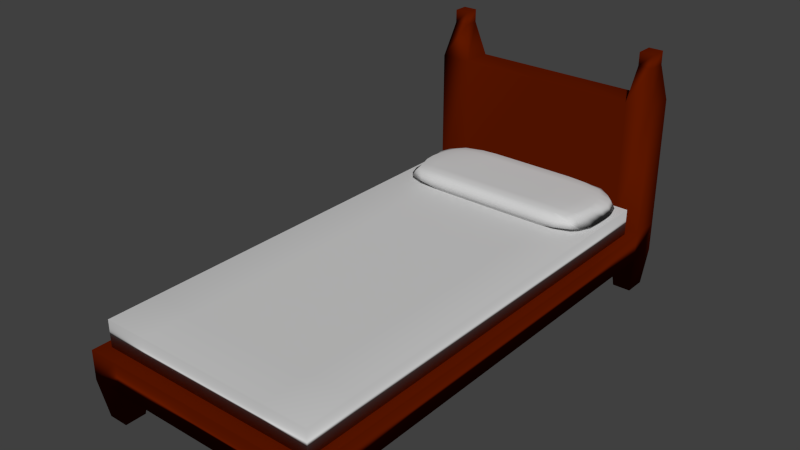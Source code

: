 # Source: Cama.blend  (saved by Blender 2.77.0; exported with 4.5.12 LTS)
import bpy
from mathutils import Matrix  # noqa: F401  (used for matrix-valued properties, if any)

bpy.ops.wm.read_factory_settings(use_empty=True)
scene = bpy.context.scene
scene.name = 'Scene'

# ---- collections
col_collection_1 = bpy.data.collections.new('Collection 1'); scene.collection.children.link(col_collection_1)

# ---- materials (node trees are filled in below, after node groups)
mat_cinturoncafe = bpy.data.materials.new('cinturonCafe')
mat_cinturoncafe.alpha_threshold = 0.0
mat_cinturoncafe.use_transparent_shadow = False
mat_cinturoncafe.diffuse_color = (0.114, 0.009, 0.0, 1.0)
mat_cinturoncafe.roughness = 0.5
mat_camablanco = bpy.data.materials.new('CamaBlanco')
mat_camablanco.alpha_threshold = 0.0
mat_camablanco.use_transparent_shadow = False
mat_camablanco.diffuse_color = (0.6267, 0.6267, 0.6267, 1.0)
mat_camablanco.roughness = 0.5

# ---- material node trees

# ---- world
world_world = bpy.data.worlds.new('World'); scene.world = world_world
world_world.color = (0.05088, 0.05088, 0.05088)
world_world.use_sun_shadow = False
world_world.sun_shadow_jitter_overblur = 0.0
world_world.cycles.sampling_method = 'NONE'
world_world.cycles.sample_map_resolution = 256

# ---- meshes
me_cube = bpy.data.meshes.new('Cube')
me_cube.from_pydata([(-100.0, -100.0, -298.0), (-100.0, -100.0, -97.98), (-100.0, 100.0, -298.0), (-100.0, 100.0, -97.98), (100.0, -100.0, -298.0), (100.0, -100.0, -97.98), (100.0, 100.0, -298.0), (100.0, 100.0, -97.98), (-74.43, 100.0, -97.98), (-74.43, 100.0, -298.0), (-74.43, -100.0, -97.98), (-74.43, -100.0, -298.0), (78.38, 100.0, -97.98), (78.38, -100.0, -298.0), (78.38, 100.0, -298.0), (78.38, -100.0, -97.98), (-100.0, -87.1, -97.98), (-100.0, -87.1, -298.0), (100.0, -87.1, -97.98), (100.0, -87.1, -298.0), (-74.43, -87.1, -97.98), (-74.43, -87.1, -298.0), (78.38, -87.1, -97.98), (78.38, -87.1, -298.0), (-100.0, 87.53, -97.98), (100.0, 87.53, -298.0), (-100.0, 87.53, -298.0), (100.0, 87.53, -97.98), (-74.43, 87.53, -97.98), (-74.43, 87.53, -298.0), (78.38, 87.53, -97.98), (78.38, 87.53, -298.0), (-95.46, -89.39, -555.6), (-95.46, -97.71, -555.6), (-78.94, 97.8, -555.6), (-95.49, 97.8, -555.6), (96.91, 89.31, -555.6), (96.91, 98.22, -555.6), (81.95, -97.87, -555.6), (96.43, -97.87, -555.6), (-78.97, -97.71, -555.6), (-78.97, -89.39, -555.6), (81.47, 98.22, -555.6), (81.95, -89.23, -555.6), (96.43, -89.23, -555.6), (-95.49, 89.73, -555.6), (-78.94, 89.73, -555.6), (81.47, 89.31, -555.6), (-100.0, 52.6, -298.0), (-100.0, 17.68, -298.0), (-100.0, -17.25, -298.0), (-100.0, -52.17, -298.0), (100.0, 52.6, -97.98), (100.0, 17.68, -97.98), (100.0, -17.25, -97.98), (100.0, -52.17, -97.98), (-74.43, 52.6, -97.98), (-74.43, 17.68, -97.98), (-74.43, -17.25, -97.98), (-74.43, -52.17, -97.98), (-74.43, 52.6, -298.0), (-74.43, 17.68, -298.0), (-74.43, -17.25, -298.0), (-74.43, -52.17, -298.0), (78.38, 52.6, -97.98), (78.38, 17.68, -97.98), (78.38, -17.25, -97.98), (78.38, -52.17, -97.98), (78.38, 52.6, -298.0), (78.38, 17.68, -298.0), (78.38, -17.25, -298.0), (78.38, -52.17, -298.0), (-100.0, -52.17, -97.98), (-100.0, -17.25, -97.98), (-100.0, 17.68, -97.98), (-100.0, 52.6, -97.98), (100.0, -52.17, -298.0), (100.0, -17.25, -298.0), (100.0, 17.68, -298.0), (100.0, 52.6, -298.0), (1.975, 100.0, -298.0), (1.975, -100.0, -97.98), (1.975, 100.0, -97.98), (1.975, -100.0, -298.0), (1.975, -87.1, -298.0), (1.975, -87.1, -97.98), (1.975, 87.53, -298.0), (1.975, 87.53, -97.98), (1.975, -52.17, -97.98), (1.975, -17.25, -97.98), (1.975, 17.68, -97.98), (1.975, 52.6, -97.98), (1.975, -52.17, -298.0), (1.975, -17.25, -298.0), (1.975, 17.68, -298.0), (1.975, 52.6, -298.0), (-100.0, 87.53, 798.5), (-100.0, 100.0, 798.5), (78.38, 100.0, 798.5), (100.0, 100.0, 798.5), (-74.43, 100.0, 798.5), (1.975, 100.0, 798.5), (100.0, 87.53, 798.5), (-74.43, 87.53, 798.5), (78.38, 87.53, 798.5), (1.975, 87.53, 798.5), (-93.14, 90.88, 1040.0), (-93.14, 96.65, 1040.0), (83.15, 97.25, 1040.0), (95.23, 97.25, 1040.0), (-81.29, 96.65, 1040.0), (95.23, 90.28, 1040.0), (-81.29, 90.88, 1040.0), (83.15, 90.28, 1040.0), (-93.14, 90.88, 1130.0), (-93.14, 96.65, 1130.0), (83.15, 97.25, 1130.0), (95.23, 97.25, 1130.0), (-81.29, 96.65, 1130.0), (95.23, 90.28, 1130.0), (-81.29, 90.88, 1130.0), (83.15, 90.28, 1130.0)], [], [(24, 3, 2, 26), (12, 7, 6, 14), (18, 5, 4, 19), (10, 1, 0, 11), (9, 29, 46, 34), (24, 28, 103, 96), (8, 3, 97, 100), (23, 19, 44, 43), (81, 10, 11, 83), (3, 8, 9, 2), (5, 15, 13, 4), (82, 8, 100, 101), (86, 80, 14, 31), (82, 12, 14, 80), (83, 84, 23, 13), (5, 18, 22, 15), (13, 23, 43, 38), (81, 85, 20, 10), (10, 20, 16, 1), (4, 13, 38, 39), (55, 18, 19, 76), (1, 16, 17, 0), (7, 27, 25, 6), (95, 86, 31, 68), (52, 27, 30, 64), (48, 26, 29, 60), (91, 87, 28, 56), (56, 28, 24, 75), (68, 31, 25, 79), (75, 24, 26, 48), (47, 42, 37, 36), (45, 35, 34, 46), (33, 32, 41, 40), (38, 43, 44, 39), (2, 9, 34, 35), (25, 31, 47, 36), (31, 14, 42, 47), (14, 6, 37, 42), (11, 0, 33, 40), (17, 21, 41, 32), (19, 4, 39, 44), (6, 25, 36, 37), (26, 2, 35, 45), (21, 11, 40, 41), (0, 17, 32, 33), (29, 26, 45, 46), (16, 72, 51, 17), (72, 73, 50, 51), (73, 74, 49, 50), (74, 75, 48, 49), (23, 71, 76, 19), (71, 70, 77, 76), (70, 69, 78, 77), (69, 68, 79, 78), (20, 59, 72, 16), (59, 58, 73, 72), (58, 57, 74, 73), (57, 56, 75, 74), (85, 88, 59, 20), (88, 89, 58, 59), (89, 90, 57, 58), (90, 91, 56, 57), (17, 51, 63, 21), (51, 50, 62, 63), (50, 49, 61, 62), (49, 48, 60, 61), (18, 55, 67, 22), (55, 54, 66, 67), (54, 53, 65, 66), (53, 52, 64, 65), (84, 92, 71, 23), (92, 93, 70, 71), (93, 94, 69, 70), (94, 95, 68, 69), (27, 52, 79, 25), (52, 53, 78, 79), (53, 54, 77, 78), (54, 55, 76, 77), (61, 60, 95, 94), (62, 61, 94, 93), (63, 62, 93, 92), (21, 63, 92, 84), (65, 64, 91, 90), (66, 65, 90, 89), (67, 66, 89, 88), (22, 67, 88, 85), (64, 30, 87, 91), (60, 29, 86, 95), (15, 22, 85, 81), (11, 21, 84, 83), (8, 82, 80, 9), (29, 9, 80, 86), (15, 81, 83, 13), (28, 87, 105, 103), (104, 102, 111, 113), (105, 101, 100, 103), (96, 103, 112, 106), (104, 98, 101, 105), (27, 7, 99, 102), (12, 82, 101, 98), (30, 27, 102, 104), (87, 30, 104, 105), (7, 12, 98, 99), (3, 24, 96, 97), (106, 112, 120, 114), (107, 106, 114, 115), (103, 100, 110, 112), (99, 98, 108, 109), (98, 104, 113, 108), (102, 99, 109, 111), (100, 97, 107, 110), (97, 96, 106, 107), (120, 118, 115, 114), (119, 117, 116, 121), (108, 113, 121, 116), (111, 109, 117, 119), (109, 108, 116, 117), (113, 111, 119, 121), (112, 110, 118, 120), (110, 107, 115, 118)])
me_cube.polygons.foreach_set('use_smooth', [True] * 120)
me_cube.materials.append(mat_cinturoncafe)
me_cube.use_remesh_preserve_volume = False
me_cube.use_remesh_preserve_attributes = False
me_cube.use_mirror_vertex_groups = False
me_cube.update()
me_cube_002 = bpy.data.meshes.new('Cube.002')
me_cube_002.from_pydata([(-87.94, -91.89, -18.36), (-85.49, -87.82, 89.71), (-81.83, 90.77, -17.25), (-83.71, 92.49, 91.65), (87.94, -91.89, -18.36), (85.49, -87.82, 89.71), (81.83, 90.77, -17.25), (83.71, 92.49, 91.65), (-75.44, 96.78, 99.0), (-62.99, 99.55, 103.9), (-45.46, 100.0, 104.6), (-27.27, 100.0, 104.7), (-9.091, 100.0, 104.7), (9.091, 100.0, 104.7), (27.27, 100.0, 104.7), (45.46, 100.0, 104.6), (62.99, 99.55, 103.9), (75.44, 96.78, 99.0), (72.5, 94.24, -22.07), (61.09, 98.15, -28.57), (45.38, 99.93, -31.33), (27.27, 100.0, -31.41), (9.091, 100.0, -31.41), (-9.091, 100.0, -31.41), (-27.27, 100.0, -31.41), (-45.38, 99.93, -31.33), (-61.09, 98.15, -28.57), (-72.5, 94.24, -22.07), (75.34, -94.01, 96.78), (62.72, -98.96, 102.9), (45.45, -99.98, 104.6), (27.27, -100.0, 104.7), (9.091, -100.0, 104.7), (-9.091, -100.0, 104.7), (-27.27, -100.0, 104.7), (-45.45, -99.98, 104.6), (-62.72, -98.96, 102.9), (-75.34, -94.01, 96.78), (-74.86, -95.26, -23.23), (-62.02, -98.89, -29.31), (-45.46, -100.0, -31.42), (-27.27, -100.0, -31.41), (-9.091, -100.0, -31.41), (9.091, -100.0, -31.41), (27.27, -100.0, -31.41), (45.46, -100.0, -31.42), (62.02, -98.89, -29.31), (74.86, -95.26, -23.23), (-89.62, -65.83, 94.03), (-91.58, -41.36, 96.55), (-90.12, -14.03, 95.28), (-89.05, 14.06, 94.57), (-88.33, 41.7, 94.83), (-86.94, 67.45, 93.64), (-87.41, 66.94, -19.95), (-91.32, 41.38, -21.3), (-93.95, 13.93, -22.9), (-94.79, -14.28, -24.27), (-93.89, -42.17, -24.39), (-90.85, -67.83, -21.1), (86.94, 67.45, 93.64), (88.33, 41.7, 94.83), (89.05, 14.06, 94.57), (90.12, -14.03, 95.28), (91.58, -41.36, 96.55), (89.62, -65.83, 94.03), (90.85, -67.83, -21.1), (93.89, -42.17, -24.39), (94.79, -14.28, -24.27), (93.95, 13.93, -22.9), (91.32, 41.38, -21.3), (87.41, 66.94, -19.95), (77.54, 70.01, 100.8), (78.61, 42.55, 101.8), (78.71, 14.23, 101.5), (79.27, -14.22, 102.0), (79.95, -42.68, 103.0), (78.82, -69.83, 101.4), (63.65, 71.45, 104.7), (63.71, 42.88, 104.8), (63.62, 14.29, 104.6), (63.68, -14.29, 104.7), (63.85, -43.02, 105.1), (63.94, -71.82, 105.6), (45.48, 71.46, 104.8), (45.46, 42.86, 104.7), (45.45, 14.29, 104.7), (45.45, -14.29, 104.7), (45.46, -42.86, 104.7), (45.56, -71.55, 105.0), (27.27, 71.43, 104.7), (27.27, 42.86, 104.7), (27.27, 14.29, 104.7), (27.27, -14.29, 104.7), (27.27, -42.86, 104.7), (27.27, -71.43, 104.7), (9.091, 71.43, 104.7), (9.091, 42.86, 104.7), (9.091, 14.29, 104.7), (9.091, -14.29, 104.7), (9.091, -42.86, 104.7), (9.091, -71.43, 104.7), (-9.091, 71.43, 104.7), (-9.091, 42.86, 104.7), (-9.091, 14.29, 104.7), (-9.091, -14.29, 104.7), (-9.091, -42.86, 104.7), (-9.091, -71.43, 104.7), (-27.27, 71.43, 104.7), (-27.27, 42.86, 104.7), (-27.27, 14.29, 104.7), (-27.27, -14.29, 104.7), (-27.27, -42.86, 104.7), (-27.27, -71.43, 104.7), (-45.48, 71.46, 104.8), (-45.46, 42.86, 104.7), (-45.45, 14.29, 104.7), (-45.45, -14.29, 104.7), (-45.46, -42.86, 104.7), (-45.56, -71.55, 105.0), (-63.65, 71.45, 104.7), (-63.71, 42.88, 104.8), (-63.62, 14.29, 104.6), (-63.68, -14.29, 104.7), (-63.85, -43.02, 105.1), (-63.94, -71.82, 105.6), (-77.54, 70.01, 100.8), (-78.61, 42.55, 101.8), (-78.71, 14.23, 101.5), (-79.27, -14.22, 102.0), (-79.95, -42.68, 103.0), (-78.82, -69.83, 101.4), (-77.3, 69.25, -24.92), (-78.83, 42.38, -27.5), (-79.81, 14.17, -28.16), (-79.92, -14.31, -28.67), (-79.81, -42.7, -28.86), (-77.29, -69.59, -26.05), (-63.6, 71.23, -30.76), (-63.92, 42.92, -31.91), (-63.92, 14.29, -31.98), (-64.01, -14.3, -32.14), (-64.14, -43.02, -32.38), (-63.34, -71.36, -31.26), (-45.52, 71.46, -31.47), (-45.47, 42.86, -31.43), (-45.48, 14.29, -31.46), (-45.5, -14.29, -31.5), (-45.53, -42.88, -31.56), (-45.56, -71.49, -31.58), (-27.27, 71.43, -31.41), (-27.27, 42.86, -31.41), (-27.27, 14.29, -31.41), (-27.27, -14.29, -31.41), (-27.27, -42.86, -31.41), (-27.27, -71.43, -31.41), (-9.091, 71.43, -31.41), (-9.091, 42.86, -31.41), (-9.091, 14.29, -31.41), (-9.091, -14.29, -31.41), (-9.091, -42.86, -31.41), (-9.091, -71.43, -31.41), (9.091, 71.43, -31.41), (9.091, 42.86, -31.41), (9.091, 14.29, -31.41), (9.091, -14.29, -31.41), (9.091, -42.86, -31.41), (9.091, -71.43, -31.41), (27.27, 71.43, -31.41), (27.27, 42.86, -31.41), (27.27, 14.29, -31.41), (27.27, -14.29, -31.41), (27.27, -42.86, -31.41), (27.27, -71.43, -31.41), (45.52, 71.46, -31.47), (45.47, 42.86, -31.43), (45.48, 14.29, -31.46), (45.5, -14.29, -31.5), (45.53, -42.88, -31.56), (45.56, -71.49, -31.58), (63.6, 71.23, -30.76), (63.92, 42.92, -31.91), (63.92, 14.29, -31.98), (64.01, -14.3, -32.14), (64.14, -43.02, -32.38), (63.34, -71.36, -31.26), (77.3, 69.25, -24.92), (78.83, 42.38, -27.5), (79.81, 14.17, -28.16), (79.92, -14.31, -28.67), (79.81, -42.7, -28.86), (77.29, -69.59, -26.05), (-92.51, -95.28, 13.89), (-95.8, -96.78, 60.55), (-96.2, 96.74, 61.94), (-91.31, 94.9, 13.5), (96.2, 96.74, 61.94), (91.31, 94.9, 13.5), (95.8, -96.78, 60.55), (92.51, -95.28, 13.89), (80.64, -111.1, 59.59), (79.55, -111.7, 14.09), (64.15, -114.2, 59.54), (64.09, -114.0, 13.84), (45.48, -113.7, 59.34), (45.53, -113.7, 13.93), (27.27, -113.6, 59.3), (27.27, -113.6, 13.95), (9.091, -113.6, 59.3), (9.091, -113.6, 13.95), (-9.091, -113.6, 59.3), (-9.091, -113.6, 13.95), (-27.27, -113.6, 59.3), (-27.27, -113.6, 13.95), (-45.48, -113.7, 59.34), (-45.53, -113.7, 13.93), (-64.15, -114.2, 59.54), (-64.09, -114.0, 13.84), (-80.64, -111.1, 59.59), (-79.55, -111.7, 14.09), (-80.09, 122.6, 59.65), (-77.55, 120.8, 14.6), (-64.47, 125.2, 59.83), (-64.57, 125.0, 13.94), (-45.55, 125.0, 59.34), (-45.84, 125.1, 13.93), (-27.27, 124.9, 59.3), (-27.27, 124.9, 13.95), (-9.091, 124.9, 59.3), (-9.091, 124.9, 13.95), (9.091, 124.9, 59.3), (9.091, 124.9, 13.95), (27.27, 124.9, 59.3), (27.27, 124.9, 13.95), (45.55, 125.0, 59.34), (45.84, 125.1, 13.93), (64.47, 125.2, 59.83), (64.57, 125.0, 13.94), (80.09, 122.6, 59.65), (77.55, 120.8, 14.6), (103.5, 76.1, 66.56), (98.61, 74.35, 9.809), (107.0, 44.81, 70.76), (101.7, 44.48, 8.385), (107.3, 14.6, 72.72), (100.5, 14.67, 10.74), (107.1, -14.88, 72.28), (97.24, -14.45, 11.41), (106.5, -45.94, 69.19), (95.82, -44.01, 12.64), (101.3, -79.66, 65.39), (93.49, -73.89, 13.26), (-101.5, -79.31, 65.25), (-93.75, -73.64, 13.27), (-106.8, -45.83, 68.9), (-95.91, -43.95, 12.63), (-107.4, -14.86, 71.91), (-97.27, -14.45, 11.39), (-107.6, 14.59, 72.35), (-100.5, 14.67, 10.73), (-107.3, 44.73, 70.4), (-101.7, 44.46, 8.413), (-103.8, 75.79, 66.39), (-98.68, 74.2, 9.879)], [], [(263, 195, 2, 54), (239, 197, 6, 18), (251, 199, 4, 66), (219, 192, 0, 38), (186, 18, 6, 71), (126, 8, 3, 53), (60, 7, 17, 72), (72, 17, 16, 78), (78, 16, 15, 84), (84, 15, 14, 90), (90, 14, 13, 96), (96, 13, 12, 102), (102, 12, 11, 108), (108, 11, 10, 114), (114, 10, 9, 120), (120, 9, 8, 126), (54, 2, 27, 132), (132, 27, 26, 138), (138, 26, 25, 144), (144, 25, 24, 150), (150, 24, 23, 156), (156, 23, 22, 162), (162, 22, 21, 168), (168, 21, 20, 174), (174, 20, 19, 180), (180, 19, 18, 186), (199, 201, 47, 4), (201, 203, 46, 47), (203, 205, 45, 46), (205, 207, 44, 45), (207, 209, 43, 44), (209, 211, 42, 43), (211, 213, 41, 42), (213, 215, 40, 41), (215, 217, 39, 40), (217, 219, 38, 39), (195, 221, 27, 2), (221, 223, 26, 27), (223, 225, 25, 26), (225, 227, 24, 25), (227, 229, 23, 24), (229, 231, 22, 23), (231, 233, 21, 22), (233, 235, 20, 21), (235, 237, 19, 20), (237, 239, 18, 19), (46, 185, 191, 47), (185, 184, 190, 191), (184, 183, 189, 190), (183, 182, 188, 189), (182, 181, 187, 188), (181, 180, 186, 187), (45, 179, 185, 46), (179, 178, 184, 185), (178, 177, 183, 184), (177, 176, 182, 183), (176, 175, 181, 182), (175, 174, 180, 181), (44, 173, 179, 45), (173, 172, 178, 179), (172, 171, 177, 178), (171, 170, 176, 177), (170, 169, 175, 176), (169, 168, 174, 175), (43, 167, 173, 44), (167, 166, 172, 173), (166, 165, 171, 172), (165, 164, 170, 171), (164, 163, 169, 170), (163, 162, 168, 169), (42, 161, 167, 43), (161, 160, 166, 167), (160, 159, 165, 166), (159, 158, 164, 165), (158, 157, 163, 164), (157, 156, 162, 163), (41, 155, 161, 42), (155, 154, 160, 161), (154, 153, 159, 160), (153, 152, 158, 159), (152, 151, 157, 158), (151, 150, 156, 157), (40, 149, 155, 41), (149, 148, 154, 155), (148, 147, 153, 154), (147, 146, 152, 153), (146, 145, 151, 152), (145, 144, 150, 151), (39, 143, 149, 40), (143, 142, 148, 149), (142, 141, 147, 148), (141, 140, 146, 147), (140, 139, 145, 146), (139, 138, 144, 145), (38, 137, 143, 39), (137, 136, 142, 143), (136, 135, 141, 142), (135, 134, 140, 141), (134, 133, 139, 140), (133, 132, 138, 139), (0, 59, 137, 38), (59, 58, 136, 137), (58, 57, 135, 136), (57, 56, 134, 135), (56, 55, 133, 134), (55, 54, 132, 133), (36, 125, 131, 37), (125, 124, 130, 131), (124, 123, 129, 130), (123, 122, 128, 129), (122, 121, 127, 128), (121, 120, 126, 127), (35, 119, 125, 36), (119, 118, 124, 125), (118, 117, 123, 124), (117, 116, 122, 123), (116, 115, 121, 122), (115, 114, 120, 121), (34, 113, 119, 35), (113, 112, 118, 119), (112, 111, 117, 118), (111, 110, 116, 117), (110, 109, 115, 116), (109, 108, 114, 115), (33, 107, 113, 34), (107, 106, 112, 113), (106, 105, 111, 112), (105, 104, 110, 111), (104, 103, 109, 110), (103, 102, 108, 109), (32, 101, 107, 33), (101, 100, 106, 107), (100, 99, 105, 106), (99, 98, 104, 105), (98, 97, 103, 104), (97, 96, 102, 103), (31, 95, 101, 32), (95, 94, 100, 101), (94, 93, 99, 100), (93, 92, 98, 99), (92, 91, 97, 98), (91, 90, 96, 97), (30, 89, 95, 31), (89, 88, 94, 95), (88, 87, 93, 94), (87, 86, 92, 93), (86, 85, 91, 92), (85, 84, 90, 91), (29, 83, 89, 30), (83, 82, 88, 89), (82, 81, 87, 88), (81, 80, 86, 87), (80, 79, 85, 86), (79, 78, 84, 85), (28, 77, 83, 29), (77, 76, 82, 83), (76, 75, 81, 82), (75, 74, 80, 81), (74, 73, 79, 80), (73, 72, 78, 79), (5, 65, 77, 28), (65, 64, 76, 77), (64, 63, 75, 76), (63, 62, 74, 75), (62, 61, 73, 74), (61, 60, 72, 73), (37, 131, 48, 1), (131, 130, 49, 48), (130, 129, 50, 49), (129, 128, 51, 50), (128, 127, 52, 51), (127, 126, 53, 52), (47, 191, 66, 4), (191, 190, 67, 66), (190, 189, 68, 67), (189, 188, 69, 68), (188, 187, 70, 69), (187, 186, 71, 70), (197, 241, 71, 6), (241, 243, 70, 71), (243, 245, 69, 70), (245, 247, 68, 69), (247, 249, 67, 68), (249, 251, 66, 67), (192, 253, 59, 0), (253, 255, 58, 59), (255, 257, 57, 58), (257, 259, 56, 57), (259, 261, 55, 56), (261, 263, 54, 55), (52, 53, 262, 260), (260, 262, 263, 261), (51, 52, 260, 258), (258, 260, 261, 259), (50, 51, 258, 256), (256, 258, 259, 257), (49, 50, 256, 254), (254, 256, 257, 255), (48, 49, 254, 252), (252, 254, 255, 253), (1, 48, 252, 193), (193, 252, 253, 192), (64, 65, 250, 248), (248, 250, 251, 249), (63, 64, 248, 246), (246, 248, 249, 247), (62, 63, 246, 244), (244, 246, 247, 245), (61, 62, 244, 242), (242, 244, 245, 243), (60, 61, 242, 240), (240, 242, 243, 241), (7, 60, 240, 196), (196, 240, 241, 197), (16, 17, 238, 236), (236, 238, 239, 237), (15, 16, 236, 234), (234, 236, 237, 235), (14, 15, 234, 232), (232, 234, 235, 233), (13, 14, 232, 230), (230, 232, 233, 231), (12, 13, 230, 228), (228, 230, 231, 229), (11, 12, 228, 226), (226, 228, 229, 227), (10, 11, 226, 224), (224, 226, 227, 225), (9, 10, 224, 222), (222, 224, 225, 223), (8, 9, 222, 220), (220, 222, 223, 221), (3, 8, 220, 194), (194, 220, 221, 195), (36, 37, 218, 216), (216, 218, 219, 217), (35, 36, 216, 214), (214, 216, 217, 215), (34, 35, 214, 212), (212, 214, 215, 213), (33, 34, 212, 210), (210, 212, 213, 211), (32, 33, 210, 208), (208, 210, 211, 209), (31, 32, 208, 206), (206, 208, 209, 207), (30, 31, 206, 204), (204, 206, 207, 205), (29, 30, 204, 202), (202, 204, 205, 203), (28, 29, 202, 200), (200, 202, 203, 201), (5, 28, 200, 198), (198, 200, 201, 199), (37, 1, 193, 218), (218, 193, 192, 219), (65, 5, 198, 250), (250, 198, 199, 251), (17, 7, 196, 238), (238, 196, 197, 239), (53, 3, 194, 262), (262, 194, 195, 263)])
me_cube_002.polygons.foreach_set('use_smooth', [True] * 262)
me_cube_002.materials.append(mat_camablanco)
me_cube_002.use_remesh_preserve_volume = False
me_cube_002.use_remesh_preserve_attributes = False
me_cube_002.use_mirror_vertex_groups = False
me_cube_002.update()
me_cube_001 = bpy.data.meshes.new('Cube.001')
me_cube_001.from_pydata([(-100.0, -100.0, -100.0), (-100.0, -100.0, 100.0), (-100.0, 100.0, -100.0), (-100.0, 100.0, 100.0), (100.0, -100.0, -100.0), (100.0, -100.0, 100.0), (100.0, 100.0, -100.0), (100.0, 100.0, 100.0), (-100.0, -77.78, 100.0), (-100.0, -55.56, 100.0), (-100.0, -33.33, 100.0), (-100.0, -11.11, 100.0), (-100.0, 11.11, 100.0), (-100.0, 33.33, 100.0), (-100.0, 55.56, 100.0), (-100.0, 77.78, 100.0), (-100.0, 77.78, -100.0), (-100.0, 55.56, -100.0), (-100.0, 33.33, -100.0), (-100.0, 11.11, -100.0), (-100.0, -11.11, -100.0), (-100.0, -33.33, -100.0), (-100.0, -55.56, -100.0), (-100.0, -77.78, -100.0), (100.0, 77.78, 100.0), (100.0, 55.56, 100.0), (100.0, 33.33, 100.0), (100.0, 11.11, 100.0), (100.0, -11.11, 100.0), (100.0, -33.33, 100.0), (100.0, -55.56, 100.0), (100.0, -77.78, 100.0), (100.0, -77.78, -100.0), (100.0, -55.56, -100.0), (100.0, -33.33, -100.0), (100.0, -11.11, -100.0), (100.0, 11.11, -100.0), (100.0, 33.33, -100.0), (100.0, 55.56, -100.0), (100.0, 77.78, -100.0), (-60.0, 100.0, 100.0), (-20.0, 100.0, 100.0), (20.0, 100.0, 100.0), (60.0, 100.0, 100.0), (60.0, 100.0, -100.0), (20.0, 100.0, -100.0), (-20.0, 100.0, -100.0), (-60.0, 100.0, -100.0), (60.0, -100.0, 100.0), (20.0, -100.0, 100.0), (-20.0, -100.0, 100.0), (-60.0, -100.0, 100.0), (-60.0, -100.0, -100.0), (-20.0, -100.0, -100.0), (20.0, -100.0, -100.0), (60.0, -100.0, -100.0), (60.0, -77.78, 100.0), (20.0, -77.78, 100.0), (-20.0, -77.78, 100.0), (-60.0, -77.78, 100.0), (60.0, -55.56, 100.0), (20.0, -55.56, 100.0), (-20.0, -55.56, 100.0), (-60.0, -55.56, 100.0), (60.0, -33.33, 100.0), (20.0, -33.33, 100.0), (-20.0, -33.33, 100.0), (-60.0, -33.33, 100.0), (60.0, -11.11, 100.0), (20.0, -11.11, 100.0), (-20.0, -11.11, 100.0), (-60.0, -11.11, 100.0), (60.0, 11.11, 100.0), (20.0, 11.11, 100.0), (-20.0, 11.11, 100.0), (-60.0, 11.11, 100.0), (60.0, 33.33, 100.0), (20.0, 33.33, 100.0), (-20.0, 33.33, 100.0), (-60.0, 33.33, 100.0), (60.0, 55.56, 100.0), (20.0, 55.56, 100.0), (-20.0, 55.56, 100.0), (-60.0, 55.56, 100.0), (60.0, 77.78, 100.0), (20.0, 77.78, 100.0), (-20.0, 77.78, 100.0), (-60.0, 77.78, 100.0), (-60.0, -77.78, -100.0), (-20.0, -77.78, -100.0), (20.0, -77.78, -100.0), (60.0, -77.78, -100.0), (-60.0, -55.56, -100.0), (-20.0, -55.56, -100.0), (20.0, -55.56, -100.0), (60.0, -55.56, -100.0), (-60.0, -33.33, -100.0), (-20.0, -33.33, -100.0), (20.0, -33.33, -100.0), (60.0, -33.33, -100.0), (-60.0, -11.11, -100.0), (-20.0, -11.11, -100.0), (20.0, -11.11, -100.0), (60.0, -11.11, -100.0), (-60.0, 11.11, -100.0), (-20.0, 11.11, -100.0), (20.0, 11.11, -100.0), (60.0, 11.11, -100.0), (-60.0, 33.33, -100.0), (-20.0, 33.33, -100.0), (20.0, 33.33, -100.0), (60.0, 33.33, -100.0), (-60.0, 55.56, -100.0), (-20.0, 55.56, -100.0), (20.0, 55.56, -100.0), (60.0, 55.56, -100.0), (-60.0, 77.78, -100.0), (-20.0, 77.78, -100.0), (20.0, 77.78, -100.0), (60.0, 77.78, -100.0)], [], [(15, 3, 2, 16), (43, 7, 6, 44), (31, 5, 4, 32), (51, 1, 0, 52), (119, 44, 6, 39), (87, 40, 3, 15), (51, 59, 8, 1), (59, 63, 9, 8), (63, 67, 10, 9), (67, 71, 11, 10), (71, 75, 12, 11), (75, 79, 13, 12), (79, 83, 14, 13), (83, 87, 15, 14), (55, 91, 32, 4), (91, 95, 33, 32), (95, 99, 34, 33), (99, 103, 35, 34), (103, 107, 36, 35), (107, 111, 37, 36), (111, 115, 38, 37), (115, 119, 39, 38), (7, 24, 39, 6), (24, 25, 38, 39), (25, 26, 37, 38), (26, 27, 36, 37), (27, 28, 35, 36), (28, 29, 34, 35), (29, 30, 33, 34), (30, 31, 32, 33), (1, 8, 23, 0), (8, 9, 22, 23), (9, 10, 21, 22), (10, 11, 20, 21), (11, 12, 19, 20), (12, 13, 18, 19), (13, 14, 17, 18), (14, 15, 16, 17), (17, 16, 116, 112), (112, 116, 117, 113), (113, 117, 118, 114), (114, 118, 119, 115), (18, 17, 112, 108), (108, 112, 113, 109), (109, 113, 114, 110), (110, 114, 115, 111), (19, 18, 108, 104), (104, 108, 109, 105), (105, 109, 110, 106), (106, 110, 111, 107), (20, 19, 104, 100), (100, 104, 105, 101), (101, 105, 106, 102), (102, 106, 107, 103), (21, 20, 100, 96), (96, 100, 101, 97), (97, 101, 102, 98), (98, 102, 103, 99), (22, 21, 96, 92), (92, 96, 97, 93), (93, 97, 98, 94), (94, 98, 99, 95), (23, 22, 92, 88), (88, 92, 93, 89), (89, 93, 94, 90), (90, 94, 95, 91), (0, 23, 88, 52), (52, 88, 89, 53), (53, 89, 90, 54), (54, 90, 91, 55), (25, 24, 84, 80), (80, 84, 85, 81), (81, 85, 86, 82), (82, 86, 87, 83), (26, 25, 80, 76), (76, 80, 81, 77), (77, 81, 82, 78), (78, 82, 83, 79), (27, 26, 76, 72), (72, 76, 77, 73), (73, 77, 78, 74), (74, 78, 79, 75), (28, 27, 72, 68), (68, 72, 73, 69), (69, 73, 74, 70), (70, 74, 75, 71), (29, 28, 68, 64), (64, 68, 69, 65), (65, 69, 70, 66), (66, 70, 71, 67), (30, 29, 64, 60), (60, 64, 65, 61), (61, 65, 66, 62), (62, 66, 67, 63), (31, 30, 60, 56), (56, 60, 61, 57), (57, 61, 62, 58), (58, 62, 63, 59), (5, 31, 56, 48), (48, 56, 57, 49), (49, 57, 58, 50), (50, 58, 59, 51), (24, 7, 43, 84), (84, 43, 42, 85), (85, 42, 41, 86), (86, 41, 40, 87), (16, 2, 47, 116), (116, 47, 46, 117), (117, 46, 45, 118), (118, 45, 44, 119), (5, 48, 55, 4), (48, 49, 54, 55), (49, 50, 53, 54), (50, 51, 52, 53), (3, 40, 47, 2), (40, 41, 46, 47), (41, 42, 45, 46), (42, 43, 44, 45)])
me_cube_001.polygons.foreach_set('use_smooth', [True] * 118)
me_cube_001.materials.append(mat_camablanco)
me_cube_001.use_remesh_preserve_volume = False
me_cube_001.use_remesh_preserve_attributes = False
me_cube_001.use_mirror_vertex_groups = False
me_cube_001.update()

# ---- objects
ob_cama = bpy.data.objects.new('Cama', me_cube)
ob_cube_002 = bpy.data.objects.new('Cube.002', me_cube_002)
ob_cube_001 = bpy.data.objects.new('Cube.001', me_cube_001)

# ---- transforms, parenting, visibility, modifiers, constraints
ob_cama.location = (4.188, -8.284, 33.87)
ob_cama.scale = (0.5132, 1.057, 0.06236)
ob_cama.lineart.crease_threshold = 0.0
ob_cube_002.parent = ob_cama
ob_cube_002.matrix_parent_inverse = Matrix(((1.948, 0.0, 0.0, -8.161), (-2.455e-09, 0.9458, 0.0, 7.835), (-8.094e-06, 0.0, 16.04, -543.2), (0.0, 0.0, 0.0, 1.0)))
ob_cube_002.location = (5.666, 62.53, 45.25)
ob_cube_002.rotation_euler = (3.142, -0.0, 0.0)
ob_cube_002.scale = (0.419, -0.1623, 0.05852)
ob_cube_002.lineart.crease_threshold = 0.0
ob_cube_001.parent = ob_cama
ob_cube_001.matrix_parent_inverse = Matrix(((1.948, 0.0, 0.0, -8.161), (-2.455e-09, 0.9458, 0.0, 7.835), (-8.094e-06, 0.0, 16.04, -543.2), (0.0, 0.0, 0.0, 1.0)))
ob_cube_001.location = (4.298, -13.79, 33.55)
ob_cube_001.scale = (0.4737, 0.9474, -0.05668)
ob_cube_001.lineart.crease_threshold = 0.0

# ---- collection membership
col_collection_1.objects.link(ob_cama)
col_collection_1.objects.link(ob_cube_002)
col_collection_1.objects.link(ob_cube_001)

# ---- scene / render settings (as saved in the file)
scene.frame_start = 0; scene.frame_end = 80; scene.frame_set(80)
scene.render.engine = 'BLENDER_EEVEE_NEXT'
scene.render.resolution_percentage = 50
scene.render.dither_intensity = 0.0
scene.cycles.use_denoising = False
scene.cycles.samples = 10
scene.cycles.sampling_pattern = 'TABULATED_SOBOL'
scene.cycles.light_sampling_threshold = 0.0
scene.cycles.use_adaptive_sampling = False
scene.cycles.use_light_tree = False
scene.cycles.blur_glossy = 0.0
scene.cycles.pixel_filter_type = 'GAUSSIAN'
scene.cycles.sample_clamp_indirect = 0.0
scene.view_settings.view_transform = 'Standard'
scene.unit_settings.scale_length = 0.01
bpy.context.view_layer.update()

# ---- added for rendering (the .blend has no active camera and no usable light): camera, sun
cam_auto = bpy.data.cameras.new('AutoCamera')
cam_auto.lens = 50.0
cam_auto.sensor_width = 36.0
cam_auto.clip_end = 4180.89
ob_auto_camera = bpy.data.objects.new('AutoCamera', cam_auto)
scene.collection.objects.link(ob_auto_camera)
ob_auto_camera.location = (242.417, -294.158, 242.351)
ob_auto_camera.rotation_euler = (1.09748, -7.21219e-08, 0.694738)
scene.camera = ob_auto_camera
light_auto_sun = bpy.data.lights.new('AutoSun', 'SUN')
light_auto_sun.energy = 3.0
light_auto_sun.angle = 0.0523599
ob_auto_sun = bpy.data.objects.new('AutoSun', light_auto_sun)
scene.collection.objects.link(ob_auto_sun)
ob_auto_sun.rotation_euler = (0.872665, 0.174533, 0.523599)
bpy.context.view_layer.update()
